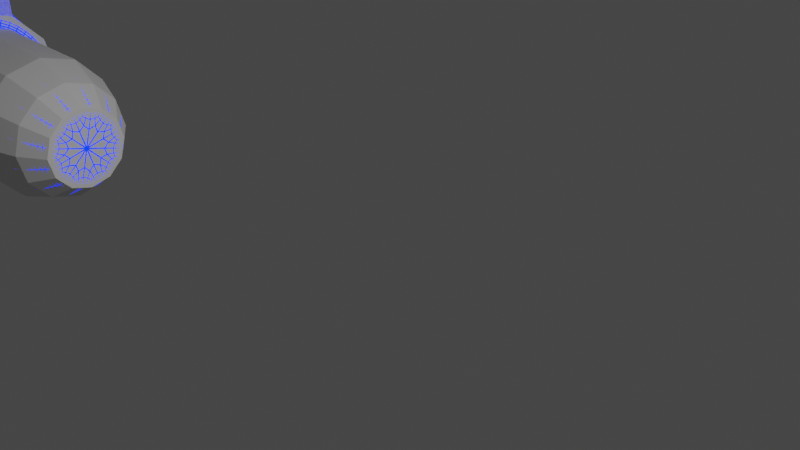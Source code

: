 # Source: Grabber.blend  (saved by Blender 2.93.21; exported with 4.5.12 LTS)
import bpy
from mathutils import Matrix  # noqa: F401  (used for matrix-valued properties, if any)

bpy.ops.wm.read_factory_settings(use_empty=True)
scene = bpy.context.scene
scene.name = 'Scene'

# ---- collections
col_collection = bpy.data.collections.new('Collection'); scene.collection.children.link(col_collection)

# ---- materials (node trees are filled in below, after node groups)
mat_material_001 = bpy.data.materials.new('Material.001')
mat_material_001.use_transparent_shadow = False

# ---- material node trees
mat_material_001.use_nodes = True; mat_material_001.node_tree.nodes.clear()
_N = mat_material_001.node_tree.nodes; _L = mat_material_001.node_tree.links
n0 = _N.new('ShaderNodeOutputMaterial'); n0.name = 'Material Output'; n0.location = (300, 300)
n1 = _N.new('ShaderNodeEmission'); n1.name = 'Emission'; n1.location = (10, 300)
n1.inputs[0].default_value = (0.002269, 0.0186, 1.0, 1.0)
n1.inputs[1].default_value = 3.0
_L.new(n1.outputs[0], n0.inputs[0])
n0.is_active_output = True

# ---- world
world_world = bpy.data.worlds.new('World'); scene.world = world_world
world_world.use_nodes = True; world_world.node_tree.nodes.clear()
_N = world_world.node_tree.nodes; _L = world_world.node_tree.links
n0 = _N.new('ShaderNodeOutputWorld'); n0.name = 'World Output'; n0.location = (300, 300)
n1 = _N.new('ShaderNodeBackground'); n1.name = 'Background'; n1.location = (10, 300)
n1.inputs[0].default_value = (0.05088, 0.05088, 0.05088, 1.0)
_L.new(n1.outputs[0], n0.inputs[0])
n0.is_active_output = True
world_world.color = (0.05088, 0.05088, 0.05088)
world_world.use_sun_shadow = False
world_world.sun_shadow_jitter_overblur = 0.0

# ---- cameras
cam_camera = bpy.data.cameras.new('Camera')
cam_camera.clip_end = 100.0
cam_camera.ortho_scale = 7.314

# ---- lights
light_light = bpy.data.lights.new('Light', 'POINT')
light_light.transmission_factor = 0.0
light_light.energy = 1000.0
light_light.shadow_soft_size = 0.1
light_light.shadow_maximum_resolution = 0.006
light_light.use_absolute_resolution = True
light_light_001 = bpy.data.lights.new('Light.001', 'POINT')
light_light_001.transmission_factor = 0.0
light_light_001.energy = 1000.0
light_light_001.shadow_soft_size = 0.1
light_light_001.shadow_maximum_resolution = 0.006
light_light_001.use_absolute_resolution = True

# ---- meshes
me_cylinder_002 = bpy.data.meshes.new('Cylinder.002')
me_cylinder_002.from_pydata([(-10.59, 1.417, -1.464), (-8.293, 1.417, -1.464), (-10.59, 1.263, -2.038), (-8.293, 1.263, -2.038), (-10.59, 0.8418, -2.459), (-8.293, 0.8418, -2.459), (-10.59, 0.267, -2.613), (-8.293, 0.267, -2.613), (-10.59, -0.3077, -2.459), (-8.293, -0.3077, -2.459), (-10.59, -0.7285, -2.038), (-8.293, -0.7285, -2.038), (-10.59, -0.8825, -1.464), (-8.293, -0.8825, -1.464), (-10.59, -0.7285, -0.8888), (-8.293, -0.7285, -0.8888), (-10.59, -0.3077, -0.4681), (-8.293, -0.3077, -0.4681), (-10.59, 0.267, -0.3141), (-8.293, 0.267, -0.3141), (-10.59, 0.8418, -0.4681), (-8.293, 0.8418, -0.4681), (-10.59, 1.263, -0.8888), (-8.293, 1.263, -0.8888), (-7.581, 1.071, -1.928), (-7.581, 1.195, -1.464), (-7.581, 0.731, -2.267), (-7.581, 0.267, -2.392), (-7.581, -0.197, -2.267), (-7.581, -0.5366, -1.928), (-7.581, -0.661, -1.464), (-7.581, -0.5366, -0.9996), (-7.581, -0.197, -0.6599), (-7.581, 0.267, -0.5356), (-7.581, 0.731, -0.6599), (-7.581, 1.071, -0.9996), (-7.145, 0.8243, -1.785), (-7.145, 0.9105, -1.464), (-7.145, 0.5888, -2.021), (-7.145, 0.267, -2.107), (-7.145, -0.05472, -2.021), (-7.145, -0.2903, -1.785), (-7.145, -0.3765, -1.464), (-7.145, -0.2903, -1.142), (-7.145, -0.05472, -0.9063), (-7.145, 0.267, -0.8201), (-7.145, 0.5888, -0.9063), (-7.145, 0.8243, -1.142), (-10.59, 1.64, -1.464), (-10.59, 1.456, -2.15), (-10.59, 0.9536, -2.653), (-10.59, 0.267, -2.837), (-10.59, -0.4196, -2.653), (-10.59, -0.9222, -2.15), (-10.59, -1.106, -1.464), (-10.59, -0.9222, -0.777), (-10.59, -0.4196, -0.2744), (-10.59, 0.267, -0.09043), (-10.59, 0.9536, -0.2744), (-10.59, 1.456, -0.777), (-11.2, 1.64, -1.464), (-11.2, 1.456, -2.15), (-11.2, 0.9536, -2.653), (-11.2, 0.267, -2.837), (-11.2, -0.4196, -2.653), (-11.2, -0.9222, -2.15), (-11.2, -1.106, -1.464), (-11.2, -0.9222, -0.777), (-11.2, -0.4196, -0.2744), (-11.2, 0.267, -0.09043), (-11.2, 0.9536, -0.2744), (-11.2, 1.456, -0.777), (-11.2, 1.31, -1.464), (-11.2, 1.17, -1.985), (-11.2, 0.7884, -2.367), (-11.2, 0.267, -2.506), (-11.2, -0.2544, -2.367), (-11.2, -0.6361, -1.985), (-11.2, -0.7758, -1.464), (-11.2, -0.6361, -0.9422), (-11.2, -0.2544, -0.5605), (-11.2, 0.267, -0.4208), (-11.2, 0.7884, -0.5605), (-11.2, 1.17, -0.9422), (-10.86, 1.31, -1.464), (-10.86, 1.17, -1.985), (-10.86, 0.7884, -2.367), (-10.86, 0.267, -2.506), (-10.86, -0.2544, -2.367), (-10.86, -0.6361, -1.985), (-10.86, -0.7758, -1.464), (-10.86, -0.6361, -0.9422), (-10.86, -0.2544, -0.5605), (-10.86, 0.267, -0.4208), (-10.86, 0.7884, -0.5605), (-10.86, 1.17, -0.9422), (-10.86, 1.08, -1.464), (-10.86, 0.9712, -1.87), (-10.86, 0.6736, -2.168), (-10.86, 0.267, -2.277), (-10.86, -0.1395, -2.168), (-10.86, -0.4372, -1.87), (-10.86, -0.5461, -1.464), (-10.86, -0.4372, -1.057), (-10.86, -0.1395, -0.7594), (-10.86, 0.267, -0.6505), (-10.86, 0.6736, -0.7594), (-10.86, 0.9712, -1.057), (-10.41, 1.08, -1.464), (-10.41, 0.9712, -1.87), (-10.41, 0.6736, -2.168), (-10.41, 0.267, -2.277), (-10.41, -0.1395, -2.168), (-10.41, -0.4372, -1.87), (-10.41, -0.5461, -1.464), (-10.41, -0.4372, -1.057), (-10.41, -0.1395, -0.7594), (-10.41, 0.267, -0.6505), (-10.41, 0.6736, -0.7594), (-10.41, 0.9712, -1.057), (-10.41, 0.9621, -1.464), (-10.41, 0.869, -1.811), (-10.41, 0.6146, -2.066), (-10.41, 0.267, -2.159), (-10.41, -0.08052, -2.066), (-10.41, -0.3349, -1.811), (-10.41, -0.4281, -1.464), (-10.41, -0.3349, -1.116), (-10.41, -0.08052, -0.8616), (-10.41, 0.267, -0.7685), (-10.41, 0.6146, -0.8616), (-10.41, 0.869, -1.116), (-11.49, 0.9621, -1.464), (-11.49, 0.869, -1.811), (-11.49, 0.6146, -2.066), (-11.49, 0.267, -2.159), (-11.49, -0.08052, -2.066), (-11.49, -0.3349, -1.811), (-11.49, -0.4281, -1.464), (-11.49, -0.3349, -1.116), (-11.49, -0.08052, -0.8616), (-11.49, 0.267, -0.7685), (-11.49, 0.6146, -0.8616), (-11.49, 0.869, -1.116), (-11.72, 0.7556, -1.464), (-11.72, 0.6902, -1.708), (-11.72, 0.5113, -1.887), (-11.72, 0.267, -1.952), (-11.72, 0.02273, -1.887), (-11.72, -0.1561, -1.708), (-11.72, -0.2216, -1.464), (-11.72, -0.1561, -1.219), (-11.72, 0.02273, -1.04), (-11.72, 0.267, -0.975), (-11.72, 0.5113, -1.04), (-11.72, 0.6902, -1.219), (-11.72, 0.5467, -1.464), (-11.72, 0.5092, -1.603), (-11.72, 0.4069, -1.706), (-11.72, 0.267, -1.743), (-11.72, 0.1272, -1.706), (-11.72, 0.02481, -1.603), (-11.72, -0.01266, -1.464), (-11.72, 0.02481, -1.324), (-11.72, 0.1272, -1.221), (-11.72, 0.267, -1.184), (-11.72, 0.4069, -1.221), (-11.72, 0.5092, -1.324), (-11.27, 0.5467, -1.464), (-11.27, 0.5092, -1.603), (-11.27, 0.4069, -1.706), (-11.27, 0.267, -1.743), (-11.27, 0.1272, -1.706), (-11.27, 0.02481, -1.603), (-11.27, -0.01266, -1.464), (-11.27, 0.02481, -1.324), (-11.27, 0.1272, -1.221), (-11.27, 0.267, -1.184), (-11.27, 0.4069, -1.221), (-11.27, 0.5092, -1.324), (-11.32, 0.5504, 0.9683), (-11.33, 1.238, 0.7867), (-11.48, 0.3979, 0.3967), (-11.49, 1.085, 0.215), (-12.56, 0.5494, 0.4222), (-12.56, 0.9458, 0.3147), (-12.29, 0.4927, 0.198), (-12.29, 0.8891, 0.09054), (-11.68, -0.1017, -3.734), (-11.67, -0.6981, -3.588), (-11.75, 0.02245, -3.225), (-11.74, -0.574, -3.078), (-12.67, 0.04394, -3.059), (-12.67, -0.4126, -2.925), (-12.28, 0.08155, -2.929), (-12.28, -0.375, -2.794), (-8.268, 1.256, -0.8927), (-8.268, 1.409, -1.464), (-8.268, 1.256, -2.035), (-8.268, 0.8379, -2.452), (-8.268, 0.267, -2.605), (-8.268, 0.8379, -0.4748), (-8.268, 0.267, -0.3218), (-8.268, -0.3039, -0.4748), (-8.268, -0.7218, -0.8927), (-8.268, -0.8748, -1.464), (-8.268, -0.7218, -2.035), (-8.268, -0.3039, -2.452), (-7.617, 1.08, -0.994), (-7.617, 0.7366, -2.277), (-7.617, 0.7366, -0.6502), (-7.617, 0.267, -0.5244), (-7.617, -0.2026, -0.6502), (-7.617, -0.5463, -0.994), (-7.617, -0.6722, -1.464), (-7.617, -0.5463, -1.933), (-7.617, -0.2026, -2.277), (-7.617, 1.206, -1.464), (-7.617, 1.08, -1.933), (-7.617, 0.267, -2.403), (-7.171, -0.3931, -1.464), (-7.171, -0.3046, -1.134), (-7.171, 0.267, -2.124), (-7.171, -0.06302, -2.035), (-7.171, 0.5971, -0.892), (-7.171, 0.8387, -1.134), (-7.171, 0.9271, -1.464), (-7.171, 0.8387, -1.794), (-7.171, -0.06302, -0.892), (-7.171, -0.3046, -1.794), (-7.171, 0.5971, -2.035), (-7.171, 0.267, -0.8035), (-10.57, 1.417, -1.464), (-10.57, 1.263, -2.038), (-10.57, 0.8418, -2.459), (-10.57, 0.267, -2.613), (-10.57, -0.3077, -2.459), (-10.57, -0.7285, -2.038), (-10.57, -0.8825, -1.464), (-10.57, -0.7285, -0.8888), (-10.57, -0.3077, -0.4681), (-10.57, 0.267, -0.3141), (-10.57, 0.8418, -0.4681), (-10.57, 1.263, -0.8888), (-11.29, 0.5395, 0.9276), (-11.47, 0.3928, 0.3779), (-11.48, 1.08, 0.1962), (-11.3, 1.227, 0.7459), (-12.26, 0.8982, 0.09636), (-12.5, 0.9594, 0.3367), (-12.5, 0.5494, 0.4477), (-12.25, 0.4882, 0.2073), (-11.38, 1.224, 0.7652), (-11.38, 0.5504, 0.9434), (-11.52, 0.4022, 0.3876), (-11.52, 1.076, 0.2094), (-11.22, 0.2751, -0.06025), (-11.22, 0.9618, -0.2441), (-10.64, 0.2846, -0.02483), (-10.64, 0.9712, -0.2087), (-11.23, -0.428, -2.676), (-10.65, -0.4348, -2.704), (-11.23, 0.2536, -2.858), (-10.65, 0.2468, -2.886), (-11.71, -0.5646, -3.053), (-11.72, 0.03727, -3.201), (-11.61, -0.6813, -3.531), (-11.61, -0.07938, -3.68), (-12.27, 0.0797, -2.938), (-12.27, -0.3812, -2.803), (-12.64, 0.03938, -3.08), (-12.64, -0.4216, -2.945), (-11.78, -0.5607, -3.059), (-11.78, 0.0264, -3.205), (-11.74, -0.09198, -3.689), (-11.74, -0.679, -3.543), (-10.67, 0.267, -2.837), (-10.67, 0.9536, -2.653), (-10.67, 0.9536, -0.2744), (-10.67, 0.267, -0.09043), (-10.67, -0.9222, -0.777), (-10.67, -1.106, -1.464), (-10.67, -0.4196, -2.653), (-10.67, 1.456, -0.777), (-10.67, 1.456, -2.15), (-10.67, 1.64, -1.464), (-10.67, -0.4196, -0.2744), (-10.67, -0.9222, -2.15), (-11.35, 1.219, 0.7169), (-11.34, 0.5318, 0.8986), (-12.53, 0.9389, 0.2873), (-12.52, 0.5425, 0.3948), (-11.69, -0.08658, -3.672), (-11.68, -0.683, -3.526), (-12.62, 0.04853, -3.043), (-12.62, -0.408, -2.909), (-11.32, 1.209, 0.6788), (-11.32, 0.5216, 0.8605), (-12.47, 0.542, 0.4184), (-12.47, 0.952, 0.3074), (-11.4, 1.206, 0.6974), (-11.39, 0.5323, 0.8756), (-10.71, 0.2834, -0.02915), (-10.71, 0.9701, -0.213), (-10.72, 0.2477, -2.882), (-10.72, -0.434, -2.701), (-11.62, -0.06515, -3.621), (-11.62, -0.667, -3.473), (-12.59, -0.4166, -2.928), (-12.59, 0.0443, -3.063), (-11.75, -0.07754, -3.63), (-11.74, -0.6646, -3.484), (-11.15, 0.267, -2.837), (-11.15, 0.9536, -0.2744), (-11.15, -0.9222, -0.777), (-11.15, -0.4196, -2.653), (-11.15, 1.456, -0.777), (-11.15, 1.456, -2.15), (-11.15, -0.4196, -0.2744), (-11.15, -0.9222, -2.15), (-11.47, 1.098, 0.263), (-12.32, 0.8938, 0.1093), (-11.74, 0.01202, -3.267), (-11.74, -0.5844, -3.121), (-12.32, 0.0784, -2.94), (-12.32, -0.3782, -2.805), (-11.45, 0.4051, 0.4241), (-12.27, 0.4934, 0.2275), (-11.5, 0.4146, 0.4343), (-11.17, 0.2759, -0.05728), (-11.19, 0.2531, -2.86), (-11.71, 0.02748, -3.241), (-12.3, 0.07632, -2.95), (-11.78, 0.01647, -3.245), (-11.15, 0.9536, -2.653), (-11.15, 0.267, -0.09043), (-11.15, -1.106, -1.464), (-11.15, 1.64, -1.464), (-11.47, 0.4107, 0.4446), (-12.31, 0.4974, 0.2168), (-11.46, 1.092, 0.2424), (-12.28, 0.9034, 0.1165), (-11.51, 1.089, 0.256), (-11.17, 0.9626, -0.2411), (-11.19, -0.4286, -2.678), (-11.7, -0.5744, -3.093), (-12.3, -0.3846, -2.815), (-11.77, -0.5706, -3.1), (-11.44, 0.9621, -1.464), (-11.44, 0.869, -1.116), (-11.44, 0.6146, -2.066), (-11.44, 0.869, -1.811), (-11.44, 0.267, -0.7685), (-11.44, -0.08052, -0.8616), (-11.44, -0.4281, -1.464), (-11.44, -0.3349, -1.811), (-11.44, 0.267, -2.159), (-11.44, 0.6146, -0.8616), (-11.44, -0.3349, -1.116), (-11.44, -0.08052, -2.066), (-11.69, -0.1807, -1.722), (-11.69, 0.008557, -1.911), (-11.69, 0.784, -1.464), (-11.69, 0.7147, -1.205), (-11.69, 0.5255, -1.911), (-11.69, 0.7147, -1.722), (-11.69, 0.267, -0.9467), (-11.69, 0.008557, -1.016), (-11.69, -0.2499, -1.464), (-11.69, 0.267, -1.981), (-11.69, 0.5255, -1.016), (-11.69, -0.1807, -1.205), (-11.2, 0.267, -2.557), (-11.2, 0.8137, -2.41), (-11.2, 0.8137, -0.5167), (-11.2, 0.267, -0.3703), (-11.2, -0.6798, -0.9169), (-11.2, -0.8263, -1.464), (-11.2, -0.2797, -2.41), (-11.2, 1.214, -0.9169), (-11.2, 1.214, -2.01), (-11.2, 1.36, -1.464), (-11.2, -0.2797, -0.5167), (-11.2, -0.6798, -2.01), (-11.69, 0.1272, -1.221), (-11.69, 0.02481, -1.324), (-11.69, 0.02481, -1.603), (-11.69, 0.1272, -1.706), (-11.69, 0.5467, -1.464), (-11.69, 0.5092, -1.324), (-11.69, 0.4069, -1.706), (-11.69, 0.5092, -1.603), (-11.69, 0.267, -1.184), (-11.69, -0.01266, -1.464), (-11.69, 0.267, -1.743), (-11.69, 0.4069, -1.221), (-10.86, -0.5672, -1.464), (-10.86, -0.4554, -1.881), (-10.86, 0.267, -2.298), (-10.86, 0.6841, -2.186), (-10.86, 0.6841, -0.7412), (-10.86, 0.267, -0.6294), (-10.86, -0.4554, -1.047), (-10.86, -0.1501, -2.186), (-10.86, 0.9895, -1.047), (-10.86, 0.9895, -1.881), (-10.86, 1.101, -1.464), (-10.86, -0.1501, -0.7412), (-10.86, -0.6167, -1.974), (-10.86, 0.7773, -2.347), (-10.86, 0.267, -0.4431), (-10.86, 1.288, -1.464), (-10.86, -0.7535, -1.464), (-10.86, 0.267, -2.484), (-10.86, 0.7773, -0.5798), (-10.86, -0.6167, -0.9534), (-10.86, -0.2432, -2.347), (-10.86, 1.151, -0.9534), (-10.86, 1.151, -1.974), (-10.86, -0.2432, -0.5798), (-11.27, 0.1272, -1.221), (-11.27, 0.02481, -1.603), (-11.27, 0.5467, -1.464), (-11.27, 0.4069, -1.706), (-11.27, 0.267, -1.184), (-11.27, -0.01266, -1.464), (-11.27, 0.267, -1.743), (-11.27, 0.4069, -1.221), (-11.27, 0.02481, -1.324), (-11.27, 0.1272, -1.706), (-11.27, 0.5092, -1.324), (-11.27, 0.5092, -1.603)], [], [(232, 1, 3, 233), (233, 3, 5, 234), (234, 5, 7, 235), (235, 7, 9, 236), (236, 9, 11, 237), (237, 11, 13, 238), (238, 13, 15, 239), (239, 15, 17, 240), (240, 17, 19, 241), (241, 19, 21, 242), (217, 208, 35, 25), (242, 21, 23, 243), (243, 23, 1, 232), (16, 18, 57, 56), (221, 220, 42, 43), (218, 217, 25, 24), (219, 209, 26, 27), (208, 210, 34, 35), (209, 218, 24, 26), (210, 211, 33, 34), (211, 212, 32, 33), (212, 213, 31, 32), (213, 214, 30, 31), (214, 215, 29, 30), (215, 216, 28, 29), (216, 219, 27, 28), (36, 37, 47, 46, 45, 44, 43, 42, 41, 40, 39, 38), (223, 222, 39, 40), (225, 224, 46, 47), (227, 226, 37, 36), (228, 221, 43, 44), (229, 223, 40, 41), (226, 225, 47, 37), (230, 227, 36, 38), (231, 228, 44, 45), (220, 229, 41, 42), (222, 230, 38, 39), (224, 231, 45, 46), (334, 312, 63, 62), (14, 16, 56, 55), (12, 14, 55, 54), (10, 12, 54, 53), (8, 10, 53, 52), (6, 8, 52, 51), (22, 0, 48, 59), (0, 2, 49, 48), (4, 6, 51, 50), (20, 22, 59, 58), (2, 4, 50, 49), (18, 20, 58, 57), (373, 372, 75, 74), (297, 244, 180, 289), (336, 314, 67, 66), (345, 264, 191, 323), (313, 316, 71, 70), (337, 317, 61, 60), (314, 318, 68, 67), (315, 319, 65, 64), (316, 337, 60, 71), (317, 334, 62, 61), (318, 335, 69, 68), (319, 336, 66, 65), (77, 78, 90, 89), (375, 374, 82, 81), (377, 376, 79, 78), (372, 378, 76, 75), (374, 379, 83, 82), (381, 380, 73, 72), (376, 382, 80, 79), (378, 383, 77, 76), (379, 381, 72, 83), (380, 373, 74, 73), (382, 375, 81, 80), (383, 377, 78, 77), (397, 396, 102, 101), (74, 75, 87, 86), (81, 82, 94, 93), (78, 79, 91, 90), (75, 76, 88, 87), (82, 83, 95, 94), (72, 73, 85, 84), (79, 80, 92, 91), (76, 77, 89, 88), (83, 72, 84, 95), (73, 74, 86, 85), (80, 81, 93, 92), (104, 105, 117, 116), (399, 398, 99, 98), (401, 400, 106, 105), (396, 402, 103, 102), (398, 403, 100, 99), (400, 404, 107, 106), (406, 405, 97, 96), (402, 407, 104, 103), (403, 397, 101, 100), (404, 406, 96, 107), (405, 399, 98, 97), (407, 401, 105, 104), (109, 110, 122, 121), (101, 102, 114, 113), (98, 99, 111, 110), (105, 106, 118, 117), (102, 103, 115, 114), (99, 100, 112, 111), (106, 107, 119, 118), (96, 97, 109, 108), (103, 104, 116, 115), (100, 101, 113, 112), (107, 96, 108, 119), (97, 98, 110, 109), (349, 348, 132, 143), (116, 117, 129, 128), (113, 114, 126, 125), (110, 111, 123, 122), (117, 118, 130, 129), (114, 115, 127, 126), (111, 112, 124, 123), (118, 119, 131, 130), (108, 109, 121, 120), (115, 116, 128, 127), (112, 113, 125, 124), (119, 108, 120, 131), (361, 360, 149, 148), (351, 350, 134, 133), (353, 352, 141, 140), (355, 354, 138, 137), (350, 356, 135, 134), (352, 357, 142, 141), (354, 358, 139, 138), (356, 359, 136, 135), (357, 349, 143, 142), (348, 351, 133, 132), (358, 353, 140, 139), (359, 355, 137, 136), (148, 149, 161, 160), (363, 362, 144, 155), (365, 364, 146, 145), (367, 366, 153, 152), (360, 368, 150, 149), (364, 369, 147, 146), (366, 370, 154, 153), (368, 371, 151, 150), (369, 361, 148, 147), (370, 363, 155, 154), (362, 365, 145, 144), (371, 367, 152, 151), (428, 420, 176, 175), (155, 144, 156, 167), (145, 146, 158, 157), (152, 153, 165, 164), (149, 150, 162, 161), (146, 147, 159, 158), (153, 154, 166, 165), (150, 151, 163, 162), (147, 148, 160, 159), (154, 155, 167, 166), (144, 145, 157, 156), (151, 152, 164, 163), (168, 169, 170, 171, 172, 173, 174, 175, 176, 177, 178, 179), (429, 421, 173, 172), (430, 422, 168, 179), (431, 423, 170, 169), (420, 424, 177, 176), (421, 425, 174, 173), (423, 426, 171, 170), (424, 427, 178, 177), (425, 428, 175, 174), (426, 429, 172, 171), (427, 430, 179, 178), (422, 431, 169, 168), (341, 248, 187, 321), (246, 245, 182, 183), (244, 247, 181, 180), (340, 246, 183, 320), (339, 321, 187, 186), (250, 249, 185, 184), (298, 250, 184, 291), (248, 251, 186, 187), (269, 268, 194, 195), (264, 265, 190, 191), (267, 266, 189, 188), (306, 267, 188, 292), (324, 325, 195, 194), (309, 270, 192, 294), (270, 271, 193, 192), (346, 269, 195, 325), (9, 7, 200, 207), (11, 9, 207, 206), (13, 11, 206, 205), (15, 13, 205, 204), (17, 15, 204, 203), (19, 17, 203, 202), (21, 19, 202, 201), (5, 3, 198, 199), (23, 21, 201, 196), (7, 5, 199, 200), (3, 1, 197, 198), (1, 23, 196, 197), (207, 200, 219, 216), (206, 207, 216, 215), (205, 206, 215, 214), (204, 205, 214, 213), (203, 204, 213, 212), (202, 203, 212, 211), (201, 202, 211, 210), (199, 198, 218, 209), (196, 201, 210, 208), (200, 199, 209, 219), (198, 197, 217, 218), (197, 196, 208, 217), (34, 33, 231, 224), (27, 26, 230, 222), (30, 29, 229, 220), (33, 32, 228, 231), (26, 24, 227, 230), (25, 35, 225, 226), (29, 28, 223, 229), (32, 31, 221, 228), (24, 25, 226, 227), (35, 34, 224, 225), (28, 27, 222, 223), (31, 30, 220, 221), (22, 243, 232, 0), (20, 242, 243, 22), (18, 241, 242, 20), (16, 240, 241, 18), (14, 239, 240, 16), (12, 238, 239, 14), (10, 237, 238, 12), (8, 236, 237, 10), (6, 235, 236, 8), (4, 234, 235, 6), (2, 233, 234, 4), (0, 232, 233, 2), (343, 257, 246, 340), (258, 259, 247, 244), (257, 256, 245, 246), (302, 258, 244, 297), (255, 254, 251, 248), (301, 253, 250, 298), (253, 252, 249, 250), (342, 255, 248, 341), (320, 183, 255, 342), (180, 181, 252, 253), (289, 180, 253, 301), (183, 182, 254, 255), (279, 57, 258, 302), (70, 69, 256, 257), (57, 58, 259, 258), (313, 70, 257, 343), (276, 51, 263, 304), (51, 52, 261, 263), (64, 63, 262, 260), (315, 64, 260, 344), (304, 263, 267, 306), (263, 261, 266, 267), (260, 262, 265, 264), (344, 260, 264, 345), (347, 272, 269, 346), (274, 275, 271, 270), (310, 274, 270, 309), (272, 273, 268, 269), (191, 190, 273, 272), (292, 188, 274, 310), (188, 189, 275, 274), (323, 191, 272, 347), (189, 293, 311, 275), (322, 292, 310, 333), (333, 310, 309, 332), (275, 311, 308, 271), (261, 305, 307, 266), (330, 304, 306, 331), (52, 282, 305, 261), (312, 276, 304, 330), (58, 278, 303, 259), (335, 279, 302, 329), (338, 289, 301, 328), (181, 288, 300, 252), (252, 300, 299, 249), (328, 301, 298, 327), (329, 302, 297, 326), (259, 303, 296, 247), (271, 308, 295, 193), (332, 309, 294, 324), (192, 193, 295, 294), (331, 306, 292, 322), (327, 298, 291, 339), (184, 185, 290, 291), (247, 296, 288, 181), (249, 299, 290, 185), (53, 54, 281, 287), (56, 57, 279, 286), (49, 50, 277, 284), (59, 48, 285, 283), (52, 53, 287, 282), (55, 56, 286, 280), (48, 49, 284, 285), (58, 59, 283, 278), (266, 307, 293, 189), (54, 55, 280, 281), (326, 297, 289, 338), (50, 51, 276, 277), (245, 326, 338, 182), (251, 327, 339, 186), (265, 331, 322, 190), (268, 332, 324, 194), (256, 329, 326, 245), (254, 328, 327, 251), (182, 338, 328, 254), (69, 335, 329, 256), (63, 312, 330, 262), (262, 330, 331, 265), (273, 333, 332, 268), (190, 322, 333, 273), (293, 323, 347, 311), (311, 347, 346, 308), (305, 344, 345, 307), (282, 315, 344, 305), (278, 313, 343, 303), (288, 320, 342, 300), (300, 342, 341, 299), (303, 343, 340, 296), (308, 346, 325, 295), (294, 295, 325, 324), (291, 290, 321, 339), (296, 340, 320, 288), (299, 341, 321, 290), (287, 281, 336, 319), (286, 279, 335, 318), (284, 277, 334, 317), (283, 285, 337, 316), (282, 287, 319, 315), (280, 286, 318, 314), (285, 284, 317, 337), (278, 283, 316, 313), (307, 345, 323, 293), (281, 280, 314, 336), (277, 276, 312, 334), (124, 125, 355, 359), (127, 128, 353, 358), (120, 121, 351, 348), (130, 131, 349, 357), (123, 124, 359, 356), (126, 127, 358, 354), (129, 130, 357, 352), (122, 123, 356, 350), (125, 126, 354, 355), (128, 129, 352, 353), (121, 122, 350, 351), (131, 120, 348, 349), (139, 140, 367, 371), (132, 133, 365, 362), (142, 143, 363, 370), (135, 136, 361, 369), (138, 139, 371, 368), (141, 142, 370, 366), (134, 135, 369, 364), (137, 138, 368, 360), (140, 141, 366, 367), (133, 134, 364, 365), (143, 132, 362, 363), (136, 137, 360, 361), (65, 66, 377, 383), (68, 69, 375, 382), (61, 62, 373, 380), (71, 60, 381, 379), (64, 65, 383, 378), (67, 68, 382, 376), (60, 61, 380, 381), (70, 71, 379, 374), (63, 64, 378, 372), (66, 67, 376, 377), (69, 70, 374, 375), (62, 63, 372, 373), (156, 157, 391, 388), (166, 167, 389, 395), (159, 160, 387, 394), (162, 163, 385, 393), (165, 166, 395, 392), (158, 159, 394, 390), (161, 162, 393, 386), (164, 165, 392, 384), (157, 158, 390, 391), (167, 156, 388, 389), (160, 161, 386, 387), (163, 164, 384, 385), (419, 410, 401, 407), (418, 409, 399, 405), (417, 411, 406, 404), (416, 408, 397, 403), (415, 419, 407, 402), (411, 418, 405, 406), (414, 417, 404, 400), (413, 416, 403, 398), (412, 415, 402, 396), (410, 414, 400, 401), (409, 413, 398, 399), (408, 412, 396, 397), (89, 90, 412, 408), (86, 87, 413, 409), (93, 94, 414, 410), (90, 91, 415, 412), (87, 88, 416, 413), (94, 95, 417, 414), (84, 85, 418, 411), (91, 92, 419, 415), (88, 89, 408, 416), (95, 84, 411, 417), (85, 86, 409, 418), (92, 93, 410, 419), (388, 391, 431, 422), (395, 389, 430, 427), (394, 387, 429, 426), (393, 385, 428, 425), (392, 395, 427, 424), (390, 394, 426, 423), (386, 393, 425, 421), (384, 392, 424, 420), (391, 390, 423, 431), (389, 388, 422, 430), (387, 386, 421, 429), (385, 384, 420, 428)])
me_cylinder_002.materials.append(mat_material_001)
me_cylinder_002.use_remesh_preserve_volume = False
me_cylinder_002.use_remesh_preserve_attributes = False
me_cylinder_002.use_mirror_vertex_groups = False
me_cylinder_002.update()
me_cylinder_003 = bpy.data.meshes.new('Cylinder.003')
me_cylinder_003.from_pydata([(-10.59, 0.267, -0.09043), (-10.59, 0.9536, -0.2744), (-11.2, 0.267, -0.09043), (-11.2, 0.9536, -0.2744), (-11.32, 0.5504, 0.9683), (-11.33, 1.238, 0.7867), (-11.48, 0.3979, 0.3967), (-11.49, 1.085, 0.215), (-12.56, 0.5494, 0.4222), (-12.56, 0.9458, 0.3147), (-12.29, 0.4927, 0.198), (-12.29, 0.8891, 0.09054), (-11.29, 0.5395, 0.9276), (-11.47, 0.3928, 0.3779), (-11.48, 1.08, 0.1962), (-11.3, 1.227, 0.7459), (-12.26, 0.8982, 0.09636), (-12.5, 0.9594, 0.3367), (-12.5, 0.5494, 0.4477), (-12.25, 0.4882, 0.2073), (-11.38, 1.224, 0.7652), (-11.38, 0.5504, 0.9434), (-11.52, 0.4022, 0.3876), (-11.52, 1.076, 0.2094), (-11.22, 0.2751, -0.06025), (-11.22, 0.9618, -0.2441), (-10.64, 0.2846, -0.02483), (-10.64, 0.9712, -0.2087), (-10.67, 0.9536, -0.2744), (-10.67, 0.267, -0.09043), (-11.35, 1.219, 0.7169), (-11.34, 0.5318, 0.8986), (-12.53, 0.9389, 0.2873), (-12.52, 0.5425, 0.3948), (-11.32, 1.209, 0.6788), (-11.32, 0.5216, 0.8605), (-12.47, 0.542, 0.4184), (-12.47, 0.952, 0.3074), (-11.4, 1.206, 0.6974), (-11.39, 0.5323, 0.8756), (-10.71, 0.2834, -0.02915), (-10.71, 0.9701, -0.213), (-11.15, 0.9536, -0.2744), (-11.47, 1.098, 0.263), (-12.32, 0.8938, 0.1093), (-11.45, 0.4051, 0.4241), (-12.27, 0.4934, 0.2275), (-11.5, 0.4146, 0.4343), (-11.17, 0.2759, -0.05728), (-11.15, 0.267, -0.09043), (-11.47, 0.4107, 0.4446), (-12.31, 0.4974, 0.2168), (-11.46, 1.092, 0.2424), (-12.28, 0.9034, 0.1165), (-11.51, 1.089, 0.256), (-11.17, 0.9626, -0.2411)], [], [(35, 12, 4, 31), (53, 16, 11, 44), (14, 13, 6, 7), (12, 15, 5, 4), (52, 14, 7, 43), (51, 44, 11, 10), (18, 17, 9, 8), (36, 18, 8, 33), (16, 19, 10, 11), (55, 25, 14, 52), (26, 27, 15, 12), (25, 24, 13, 14), (40, 26, 12, 35), (23, 22, 19, 16), (39, 21, 18, 36), (21, 20, 17, 18), (54, 23, 16, 53), (43, 7, 23, 54), (4, 5, 20, 21), (31, 4, 21, 39), (7, 6, 22, 23), (29, 0, 26, 40), (3, 2, 24, 25), (0, 1, 27, 26), (42, 3, 25, 55), (1, 28, 41, 27), (49, 29, 40, 48), (50, 31, 39, 47), (5, 30, 38, 20), (20, 38, 37, 17), (47, 39, 36, 46), (48, 40, 35, 45), (27, 41, 34, 15), (46, 36, 33, 51), (8, 9, 32, 33), (15, 34, 30, 5), (17, 37, 32, 9), (45, 35, 31, 50), (13, 45, 50, 6), (19, 46, 51, 10), (24, 48, 45, 13), (22, 47, 46, 19), (6, 50, 47, 22), (2, 49, 48, 24), (28, 42, 55, 41), (30, 43, 54, 38), (38, 54, 53, 37), (41, 55, 52, 34), (33, 32, 44, 51), (34, 52, 43, 30), (37, 53, 44, 32)])
_k = {(0, 1): 1.0, (2, 3): 1.0, (3, 42): 1.0, (0, 29): 1.0, (4, 5): 1.0, (6, 7): 1.0, (7, 43): 1.0, (4, 31): 1.0, (4, 12): 1.0, (2, 24): 1.0, (3, 25): 1.0, (5, 15): 1.0, (8, 9): 1.0, (10, 11): 1.0, (11, 44): 1.0, (8, 33): 1.0, (11, 16): 1.0, (5, 20): 1.0, (4, 21): 1.0, (6, 22): 1.0, (12, 26): 1.0, (6, 13): 1.0, (7, 14): 1.0, (15, 27): 1.0, (15, 34): 1.0, (12, 15): 1.0, (13, 14): 1.0, (13, 45): 1.0, (16, 23): 1.0, (9, 17): 1.0, (8, 18): 1.0, (10, 19): 1.0, (16, 19): 1.0, (19, 46): 1.0, (17, 18): 1.0, (17, 37): 1.0, (17, 20): 1.0, (18, 21): 1.0, (19, 22): 1.0, (7, 23): 1.0, (20, 38): 1.0, (20, 21): 1.0, (22, 47): 1.0, (22, 23): 1.0, (13, 24): 1.0, (14, 25): 1.0, (0, 26): 1.0, (1, 27): 1.0, (24, 48): 1.0, (24, 25): 1.0, (26, 27): 1.0, (27, 41): 1.0, (1, 28): 1.0, (29, 49): 1.0, (5, 30): 1.0, (31, 50): 1.0, (9, 32): 1.0, (33, 51): 1.0, (34, 52): 1.0, (12, 35): 1.0, (18, 36): 1.0, (37, 53): 1.0, (38, 54): 1.0, (21, 39): 1.0, (26, 40): 1.0, (41, 55): 1.0, (28, 41): 1.0, (29, 40): 1.0, (31, 39): 1.0, (30, 38): 1.0, (37, 38): 1.0, (36, 39): 1.0, (35, 40): 1.0, (34, 41): 1.0, (33, 36): 1.0, (32, 33): 1.0, (30, 34): 1.0, (32, 37): 1.0, (31, 35): 1.0, (28, 42): 1.0, (30, 43): 1.0, (32, 44): 1.0, (35, 45): 1.0, (36, 46): 1.0, (39, 47): 1.0, (40, 48): 1.0, (2, 49): 1.0, (6, 50): 1.0, (10, 51): 1.0, (14, 52): 1.0, (16, 53): 1.0, (23, 54): 1.0, (25, 55): 1.0, (45, 50): 1.0, (46, 51): 1.0, (45, 48): 1.0, (46, 47): 1.0, (47, 50): 1.0, (48, 49): 1.0, (42, 55): 1.0, (43, 54): 1.0, (53, 54): 1.0, (52, 55): 1.0, (44, 51): 1.0, (43, 52): 1.0, (44, 53): 1.0}
me_cylinder_003.attributes.new('crease_edge', 'FLOAT', 'EDGE').data.foreach_set('value', [_k.get((min(e.vertices), max(e.vertices)), 0.0) for e in me_cylinder_003.edges])
me_cylinder_003.materials.append(None)
me_cylinder_003.use_remesh_preserve_volume = False
me_cylinder_003.use_remesh_preserve_attributes = False
me_cylinder_003.use_mirror_vertex_groups = False
me_cylinder_003.update()
me_cylinder_008 = bpy.data.meshes.new('Cylinder.008')
me_cylinder_008.from_pydata([(-9.936, 0.03498, -3.42), (-7.699, 0.5093, -3.174), (-9.83, -0.5338, -3.28), (-7.594, -0.0595, -3.034), (-9.784, -0.9641, -2.872), (-7.548, -0.4898, -2.626), (-9.809, -1.141, -2.304), (-7.573, -0.6663, -2.058), (-9.899, -1.016, -1.729), (-7.663, -0.5417, -1.483), (-10.03, -0.6237, -1.301), (-7.793, -0.1494, -1.055), (-10.17, -0.06886, -1.135), (-7.929, 0.4054, -0.8884), (-10.27, 0.4999, -1.275), (-8.034, 0.9742, -1.028), (-10.32, 0.9302, -1.683), (-8.081, 1.404, -1.436), (-10.29, 1.107, -2.251), (-8.056, 1.581, -2.004), (-10.2, 0.9821, -2.826), (-7.966, 1.456, -2.579), (-10.07, 0.5898, -3.254), (-7.835, 1.064, -3.007), (-6.944, 0.187, -2.764), (-7.029, 0.6461, -2.877), (-6.907, -0.1604, -2.435), (-6.927, -0.3029, -1.976), (-7.0, -0.2023, -1.512), (-7.105, 0.1144, -1.167), (-7.215, 0.5623, -1.032), (-7.3, 1.021, -1.145), (-7.337, 1.369, -1.475), (-7.317, 1.511, -1.933), (-7.244, 1.411, -2.397), (-7.139, 1.094, -2.743), (-6.575, 0.4048, -2.469), (-6.634, 0.7232, -2.548), (-6.549, 0.1639, -2.241), (-6.563, 0.06514, -1.923), (-6.613, 0.1349, -1.601), (-6.686, 0.3545, -1.362), (-6.762, 0.6651, -1.268), (-6.821, 0.9834, -1.347), (-6.847, 1.224, -1.575), (-6.833, 1.323, -1.893), (-6.783, 1.253, -2.215), (-6.71, 1.034, -2.454), (-9.913, 0.04508, -3.642), (-9.787, -0.6343, -3.475), (-9.732, -1.148, -2.988), (-9.762, -1.359, -2.309), (-9.869, -1.21, -1.623), (-10.03, -0.7418, -1.111), (-10.19, -0.07896, -0.9125), (-10.31, 0.6005, -1.079), (-10.37, 1.114, -1.567), (-10.34, 1.325, -2.245), (-10.23, 1.176, -2.932), (-10.08, 0.7079, -3.443), (-10.51, -0.08126, -3.708), (-10.38, -0.7607, -3.541), (-10.33, -1.275, -3.053), (-10.36, -1.485, -2.375), (-10.47, -1.337, -1.688), (-10.62, -0.8681, -1.177), (-10.78, -0.2053, -0.9782), (-10.91, 0.4741, -1.145), (-10.96, 0.9881, -1.633), (-10.93, 1.199, -2.311), (-10.83, 1.05, -2.998), (-10.67, 0.5815, -3.509), (-10.54, -0.09618, -3.38), (-10.45, -0.6121, -3.253), (-10.4, -1.002, -2.882), (-10.43, -1.163, -2.367), (-10.51, -1.05, -1.846), (-10.63, -0.6937, -1.458), (-10.75, -0.1904, -1.307), (-10.85, 0.3256, -1.433), (-10.89, 0.7159, -1.804), (-10.86, 0.876, -2.319), (-10.78, 0.763, -2.84), (-10.67, 0.4072, -3.229), (-10.21, -0.02609, -3.343), (-10.12, -0.5421, -3.216), (-10.07, -0.9324, -2.846), (-10.1, -1.092, -2.331), (-10.18, -0.9795, -1.809), (-10.3, -0.6236, -1.421), (-10.42, -0.1203, -1.27), (-10.52, 0.3957, -1.397), (-10.56, 0.786, -1.767), (-10.53, 0.9461, -2.282), (-10.45, 0.8331, -2.804), (-10.33, 0.4773, -3.192), (-10.23, -0.03646, -3.115), (-10.16, -0.4388, -3.016), (-10.13, -0.7431, -2.727), (-10.14, -0.868, -2.326), (-10.21, -0.7799, -1.919), (-10.3, -0.5024, -1.616), (-10.4, -0.1099, -1.498), (-10.47, 0.2924, -1.597), (-10.5, 0.5968, -1.886), (-10.49, 0.7216, -2.288), (-10.42, 0.6335, -2.694), (-10.33, 0.356, -2.997), (-9.788, 0.05812, -3.066), (-9.714, -0.3442, -2.967), (-9.681, -0.6486, -2.678), (-9.699, -0.7734, -2.276), (-9.762, -0.6853, -1.87), (-9.855, -0.4078, -1.567), (-9.951, -0.01533, -1.449), (-10.03, 0.387, -1.548), (-10.06, 0.6914, -1.837), (-10.04, 0.8162, -2.239), (-9.977, 0.7281, -2.645), (-9.885, 0.4506, -2.948), (-9.8, 0.05279, -2.948), (-9.737, -0.2911, -2.864), (-9.709, -0.5513, -2.617), (-9.724, -0.658, -2.274), (-9.778, -0.5827, -1.926), (-9.857, -0.3455, -1.667), (-9.939, -0.009994, -1.567), (-10.0, 0.3339, -1.651), (-10.03, 0.5941, -1.898), (-10.02, 0.7008, -2.241), (-9.961, 0.6255, -2.589), (-9.882, 0.3883, -2.848), (-10.86, -0.1717, -3.065), (-10.8, -0.5156, -2.981), (-10.77, -0.7758, -2.734), (-10.78, -0.8825, -2.39), (-10.84, -0.8072, -2.043), (-10.92, -0.57, -1.784), (-11.0, -0.2345, -1.683), (-11.06, 0.1094, -1.768), (-11.09, 0.3696, -2.015), (-11.07, 0.4763, -2.358), (-11.02, 0.401, -2.706), (-10.94, 0.1638, -2.964), (-11.1, -0.2269, -2.884), (-11.05, -0.4687, -2.824), (-11.03, -0.6516, -2.651), (-11.04, -0.7266, -2.409), (-11.08, -0.6736, -2.165), (-11.14, -0.5069, -1.983), (-11.19, -0.2711, -1.912), (-11.24, -0.02933, -1.972), (-11.26, 0.1535, -2.145), (-11.25, 0.2286, -2.387), (-11.21, 0.1756, -2.631), (-11.15, 0.008888, -2.813), (-11.12, -0.2364, -2.676), (-11.09, -0.3748, -2.642), (-11.08, -0.4794, -2.543), (-11.09, -0.5224, -2.405), (-11.11, -0.4921, -2.265), (-11.14, -0.3966, -2.161), (-11.17, -0.2616, -2.12), (-11.2, -0.1233, -2.154), (-11.21, -0.01857, -2.253), (-11.2, 0.02437, -2.391), (-11.18, -0.005941, -2.531), (-11.15, -0.1014, -2.635), (-10.68, -0.1445, -2.628), (-10.66, -0.2829, -2.594), (-10.65, -0.3876, -2.495), (-10.65, -0.4305, -2.357), (-10.67, -0.4002, -2.217), (-10.71, -0.3048, -2.113), (-10.74, -0.1698, -2.072), (-10.77, -0.0314, -2.106), (-10.78, 0.07328, -2.206), (-10.77, 0.1162, -2.344), (-10.75, 0.08592, -2.484), (-10.72, -0.009523, -2.588), (-10.67, -2.477, -2.08), (-10.75, -2.359, -1.483), (-10.83, -1.988, -2.199), (-10.91, -1.87, -1.602), (-11.76, -2.015, -2.316), (-11.83, -1.904, -1.859), (-11.41, -1.806, -2.308), (-11.48, -1.696, -1.852), (-7.811, 1.065, -2.998), (-7.676, 0.5141, -3.163), (-7.571, -0.05088, -3.024), (-7.525, -0.4783, -2.619), (-7.55, -0.6536, -2.055), (-7.941, 1.455, -2.573), (-8.03, 1.579, -2.002), (-8.055, 1.403, -1.438), (-8.009, 0.9758, -1.032), (-7.904, 0.4109, -0.8934), (-7.769, -0.1402, -1.059), (-7.64, -0.5298, -1.484), (-7.174, 1.093, -2.756), (-6.939, -0.177, -2.444), (-7.281, 1.413, -2.406), (-7.354, 1.515, -1.937), (-7.375, 1.371, -1.473), (-7.337, 1.019, -1.139), (-7.251, 0.5544, -1.025), (-7.14, 0.101, -1.161), (-7.033, -0.2194, -1.511), (-7.063, 0.6392, -2.892), (-6.977, 0.1745, -2.778), (-6.96, -0.3212, -1.98), (-6.789, 0.6591, -1.255), (-6.849, 0.9857, -1.335), (-6.584, 0.04367, -1.926), (-6.636, 0.1152, -1.596), (-6.81, 1.263, -2.225), (-6.735, 1.037, -2.471), (-6.657, 0.7187, -2.567), (-6.596, 0.3921, -2.487), (-6.876, 1.233, -1.569), (-6.711, 0.3405, -1.35), (-6.57, 0.145, -2.252), (-6.861, 1.334, -1.895), (-9.911, 0.04013, -3.417), (-9.806, -0.5286, -3.278), (-9.76, -0.9589, -2.869), (-9.785, -1.135, -2.302), (-9.875, -1.011, -1.727), (-10.0, -0.6186, -1.299), (-10.14, -0.06371, -1.132), (-10.25, 0.5051, -1.272), (-10.29, 0.9353, -1.68), (-10.27, 1.112, -2.248), (-10.18, 0.9873, -2.823), (-10.05, 0.595, -3.251), (-10.49, -1.366, -1.684), (-9.918, -1.273, -1.615), (-10.38, -1.513, -2.365), (-9.812, -1.42, -2.297), (-10.89, -1.838, -1.608), (-10.8, -1.957, -2.21), (-10.7, -2.29, -1.492), (-10.61, -2.409, -2.094), (-11.39, -1.812, -2.305), (-11.46, -1.701, -1.844), (-11.72, -2.029, -2.308), (-11.8, -1.919, -1.847), (-10.95, -1.859, -1.619), (-10.87, -1.976, -2.207), (-10.74, -2.446, -2.096), (-10.82, -2.329, -1.508), (-9.835, -1.375, -2.317), (-9.805, -1.164, -2.996), (-10.3, 1.161, -2.94), (-10.41, 1.31, -2.253), (-10.39, 0.585, -1.087), (-10.26, -0.09437, -0.9205), (-9.942, -1.226, -1.631), (-10.15, 0.6925, -3.451), (-9.86, -0.6498, -3.483), (-9.986, 0.02966, -3.65), (-10.44, 1.099, -1.575), (-10.1, -0.7572, -1.119), (-10.69, -2.417, -2.095), (-10.77, -2.3, -1.498), (-11.72, -1.989, -2.315), (-11.79, -1.879, -1.858), (-9.881, -1.432, -2.305), (-9.987, -1.285, -1.623), (-10.63, -2.354, -2.108), (-10.72, -2.235, -1.506), (-11.76, -1.892, -1.847), (-11.68, -2.003, -2.308), (-10.75, -2.388, -2.109), (-10.84, -2.271, -1.522), (-10.31, -1.475, -2.37), (-10.78, 1.061, -2.992), (-10.86, 0.4847, -1.14), (-10.42, -1.326, -1.683), (-10.62, 0.5921, -3.504), (-10.33, -0.7501, -3.536), (-10.91, 0.9987, -1.627), (-10.57, -0.8575, -1.172), (-10.82, -2.029, -2.189), (-10.9, -1.911, -1.592), (-11.44, -1.824, -2.309), (-11.51, -1.713, -1.852), (-10.34, -1.505, -2.36), (-10.78, -1.995, -2.2), (-11.42, -1.83, -2.305), (-10.86, -2.015, -2.197), (-10.28, -1.264, -3.048), (-10.88, 1.21, -2.306), (-10.73, -0.1947, -0.9727), (-10.46, -0.07065, -3.702), (-10.44, -1.358, -1.678), (-10.87, -1.876, -1.598), (-11.49, -1.719, -1.844), (-10.94, -1.898, -1.61), (-10.81, -0.1611, -3.06), (-10.89, 0.1744, -2.959), (-10.72, -0.7652, -2.728), (-10.74, -0.505, -2.975), (-11.02, 0.487, -2.352), (-11.04, 0.3802, -2.009), (-10.95, -0.2239, -1.678), (-10.87, -0.5594, -1.778), (-10.73, -0.8719, -2.385), (-10.97, 0.4116, -2.7), (-11.01, 0.1201, -1.762), (-10.79, -0.7966, -2.037), (-11.11, -0.5156, -1.956), (-11.05, -0.692, -2.148), (-11.06, -0.2194, -2.909), (-11.12, 0.03015, -2.834), (-11.0, -0.6686, -2.662), (-11.02, -0.4751, -2.846), (-11.22, 0.2626, -2.383), (-11.23, 0.1832, -2.127), (-11.17, -0.2661, -1.881), (-11.01, -0.748, -2.407), (-11.18, 0.2065, -2.641), (-11.21, -0.01029, -1.944), (-10.42, -1.212, -2.369), (-10.39, -1.044, -2.909), (-10.79, 0.8069, -2.864), (-10.88, 0.9254, -2.318), (-10.86, 0.3483, -1.389), (-10.76, -0.1927, -1.256), (-10.5, -1.093, -1.822), (-10.67, 0.4338, -3.271), (-10.44, -0.6349, -3.297), (-10.54, -0.0939, -3.43), (-10.9, 0.7576, -1.778), (-10.63, -0.7204, -1.415), (-11.18, -0.01317, -2.251), (-11.17, -0.1179, -2.151), (-11.11, -0.3912, -2.158), (-11.08, -0.4867, -2.262), (-11.09, -0.231, -2.673), (-11.12, -0.09598, -2.633), (-11.05, -0.474, -2.54), (-11.07, -0.3694, -2.639), (-11.18, 0.02977, -2.389), (-11.15, -0.2562, -2.117), (-11.06, -0.517, -2.402), (-11.16, -0.0005379, -2.529), (-10.4, -0.1109, -1.477), (-10.3, -0.5135, -1.598), (-10.14, -0.8886, -2.326), (-10.12, -0.7605, -2.738), (-10.43, 0.6518, -2.704), (-10.49, 0.7422, -2.287), (-10.48, 0.3019, -1.579), (-10.21, -0.7982, -1.909), (-10.33, 0.3671, -3.015), (-10.16, -0.4483, -3.034), (-10.23, -0.03551, -3.136), (-10.51, 0.6141, -1.875), (-10.3, -0.6118, -1.44), (-10.08, -0.914, -2.834), (-10.53, 0.9243, -2.283), (-10.21, -0.0271, -3.321), (-10.42, -0.1193, -1.292), (-10.1, -1.071, -2.33), (-10.45, 0.8137, -2.793), (-10.51, 0.3856, -1.416), (-10.18, -0.9601, -1.82), (-10.33, 0.4655, -3.173), (-10.12, -0.532, -3.197), (-10.55, 0.7676, -1.779), (-10.78, 0.07328, -2.206), (-10.71, -0.3048, -2.113), (-10.68, -0.1445, -2.628), (-10.65, -0.3876, -2.495), (-10.77, 0.1162, -2.344), (-10.74, -0.1698, -2.072), (-10.65, -0.4305, -2.357), (-10.75, 0.08592, -2.484), (-10.77, -0.0314, -2.106), (-10.67, -0.4002, -2.217), (-10.72, -0.009523, -2.588), (-10.66, -0.2829, -2.594), (-0.08223, 3.587, -0.8426)], [], [(224, 1, 3, 225), (225, 3, 5, 226), (226, 5, 7, 227), (227, 7, 9, 228), (228, 9, 11, 229), (229, 11, 13, 230), (230, 13, 15, 231), (231, 15, 17, 232), (232, 17, 19, 233), (233, 19, 21, 234), (209, 200, 35, 25), (234, 21, 23, 235), (235, 23, 1, 224), (16, 18, 57, 56), (213, 212, 42, 43), (210, 209, 25, 24), (211, 201, 26, 27), (200, 202, 34, 35), (201, 210, 24, 26), (202, 203, 33, 34), (203, 204, 32, 33), (204, 205, 31, 32), (205, 206, 30, 31), (206, 207, 29, 30), (207, 208, 28, 29), (208, 211, 27, 28), (36, 37, 47, 46, 45, 44, 43, 42, 41, 40, 39, 38), (215, 214, 39, 40), (217, 216, 46, 47), (219, 218, 37, 36), (220, 213, 43, 44), (221, 215, 40, 41), (218, 217, 47, 37), (222, 219, 36, 38), (223, 220, 44, 45), (212, 221, 41, 42), (214, 222, 38, 39), (216, 223, 45, 46), (292, 276, 63, 62), (14, 16, 56, 55), (12, 14, 55, 54), (10, 12, 54, 53), (8, 10, 53, 52), (6, 8, 52, 51), (22, 0, 48, 59), (0, 2, 49, 48), (4, 6, 51, 50), (20, 22, 59, 58), (2, 4, 50, 49), (18, 20, 58, 57), (325, 324, 75, 74), (294, 278, 67, 66), (297, 240, 183, 285), (277, 280, 71, 70), (295, 281, 61, 60), (278, 282, 68, 67), (279, 283, 65, 64), (280, 295, 60, 71), (281, 292, 62, 61), (282, 293, 69, 68), (283, 294, 66, 65), (77, 78, 90, 89), (327, 326, 82, 81), (329, 328, 79, 78), (324, 330, 76, 75), (326, 331, 83, 82), (333, 332, 73, 72), (328, 334, 80, 79), (330, 335, 77, 76), (331, 333, 72, 83), (332, 325, 74, 73), (334, 327, 81, 80), (335, 329, 78, 77), (349, 348, 102, 101), (74, 75, 87, 86), (81, 82, 94, 93), (78, 79, 91, 90), (75, 76, 88, 87), (82, 83, 95, 94), (72, 73, 85, 84), (79, 80, 92, 91), (76, 77, 89, 88), (83, 72, 84, 95), (73, 74, 86, 85), (80, 81, 93, 92), (104, 105, 117, 116), (351, 350, 99, 98), (353, 352, 106, 105), (348, 354, 103, 102), (350, 355, 100, 99), (352, 356, 107, 106), (358, 357, 97, 96), (354, 359, 104, 103), (355, 349, 101, 100), (356, 358, 96, 107), (357, 351, 98, 97), (359, 353, 105, 104), (109, 110, 122, 121), (101, 102, 114, 113), (98, 99, 111, 110), (105, 106, 118, 117), (102, 103, 115, 114), (99, 100, 112, 111), (106, 107, 119, 118), (96, 97, 109, 108), (103, 104, 116, 115), (100, 101, 113, 112), (107, 96, 108, 119), (97, 98, 110, 109), (301, 300, 132, 143), (116, 117, 129, 128), (113, 114, 126, 125), (110, 111, 123, 122), (117, 118, 130, 129), (114, 115, 127, 126), (111, 112, 124, 123), (118, 119, 131, 130), (108, 109, 121, 120), (115, 116, 128, 127), (112, 113, 125, 124), (119, 108, 120, 131), (313, 312, 149, 148), (303, 302, 134, 133), (305, 304, 141, 140), (307, 306, 138, 137), (302, 308, 135, 134), (304, 309, 142, 141), (306, 310, 139, 138), (308, 311, 136, 135), (309, 301, 143, 142), (300, 303, 133, 132), (310, 305, 140, 139), (311, 307, 137, 136), (148, 149, 161, 160), (315, 314, 144, 155), (317, 316, 146, 145), (319, 318, 153, 152), (312, 320, 150, 149), (316, 321, 147, 146), (318, 322, 154, 153), (320, 323, 151, 150), (321, 313, 148, 147), (322, 315, 155, 154), (314, 317, 145, 144), (323, 319, 152, 151), (380, 372, 176, 175), (155, 144, 156, 167), (145, 146, 158, 157), (152, 153, 165, 164), (149, 150, 162, 161), (146, 147, 159, 158), (153, 154, 166, 165), (150, 151, 163, 162), (147, 148, 160, 159), (154, 155, 167, 166), (144, 145, 157, 156), (151, 152, 164, 163), (168, 169, 170, 171, 172, 173, 174, 175, 176, 177, 178, 179), (381, 373, 173, 172), (382, 374, 168, 179), (383, 375, 170, 169), (372, 376, 177, 176), (373, 377, 174, 173), (375, 378, 171, 170), (376, 379, 178, 177), (377, 380, 175, 174), (378, 381, 172, 171), (379, 382, 179, 178), (374, 383, 169, 168), (245, 244, 186, 187), (240, 241, 182, 183), (243, 242, 181, 180), (270, 243, 180, 264), (286, 287, 187, 186), (273, 246, 184, 266), (246, 247, 185, 184), (298, 245, 187, 287), (9, 7, 192, 199), (11, 9, 199, 198), (13, 11, 198, 197), (15, 13, 197, 196), (17, 15, 196, 195), (19, 17, 195, 194), (21, 19, 194, 193), (5, 3, 190, 191), (23, 21, 193, 188), (7, 5, 191, 192), (3, 1, 189, 190), (1, 23, 188, 189), (199, 192, 211, 208), (198, 199, 208, 207), (197, 198, 207, 206), (196, 197, 206, 205), (195, 196, 205, 204), (194, 195, 204, 203), (193, 194, 203, 202), (191, 190, 210, 201), (188, 193, 202, 200), (192, 191, 201, 211), (190, 189, 209, 210), (189, 188, 200, 209), (34, 33, 223, 216), (27, 26, 222, 214), (30, 29, 221, 212), (33, 32, 220, 223), (26, 24, 219, 222), (25, 35, 217, 218), (29, 28, 215, 221), (32, 31, 213, 220), (24, 25, 218, 219), (35, 34, 216, 217), (28, 27, 214, 215), (31, 30, 212, 213), (22, 235, 224, 0), (20, 234, 235, 22), (18, 233, 234, 20), (16, 232, 233, 18), (14, 231, 232, 16), (12, 230, 231, 14), (10, 229, 230, 12), (8, 228, 229, 10), (6, 227, 228, 8), (4, 226, 227, 6), (2, 225, 226, 4), (0, 224, 225, 2), (252, 51, 239, 268), (51, 52, 237, 239), (64, 63, 238, 236), (279, 64, 236, 296), (268, 239, 243, 270), (239, 237, 242, 243), (236, 238, 241, 240), (296, 236, 240, 297), (299, 248, 245, 298), (250, 251, 247, 246), (274, 250, 246, 273), (248, 249, 244, 245), (183, 182, 249, 248), (264, 180, 250, 274), (180, 181, 251, 250), (285, 183, 248, 299), (181, 265, 275, 251), (284, 264, 274, 291), (291, 274, 273, 290), (251, 275, 272, 247), (237, 269, 271, 242), (288, 268, 270, 289), (52, 258, 269, 237), (276, 252, 268, 288), (247, 272, 267, 185), (290, 273, 266, 286), (184, 185, 267, 266), (289, 270, 264, 284), (53, 54, 257, 263), (56, 57, 255, 262), (49, 50, 253, 260), (59, 48, 261, 259), (52, 53, 263, 258), (55, 56, 262, 256), (48, 49, 260, 261), (58, 59, 259, 254), (242, 271, 265, 181), (54, 55, 256, 257), (50, 51, 252, 253), (241, 289, 284, 182), (244, 290, 286, 186), (63, 276, 288, 238), (238, 288, 289, 241), (249, 291, 290, 244), (182, 284, 291, 249), (265, 285, 299, 275), (275, 299, 298, 272), (269, 296, 297, 271), (258, 279, 296, 269), (272, 298, 287, 267), (266, 267, 287, 286), (263, 257, 294, 283), (262, 255, 293, 282), (260, 253, 292, 281), (259, 261, 295, 280), (258, 263, 283, 279), (256, 262, 282, 278), (261, 260, 281, 295), (254, 259, 280, 277), (271, 297, 285, 265), (257, 256, 278, 294), (253, 252, 276, 292), (124, 125, 307, 311), (127, 128, 305, 310), (120, 121, 303, 300), (130, 131, 301, 309), (123, 124, 311, 308), (126, 127, 310, 306), (129, 130, 309, 304), (122, 123, 308, 302), (125, 126, 306, 307), (128, 129, 304, 305), (121, 122, 302, 303), (131, 120, 300, 301), (139, 140, 319, 323), (132, 133, 317, 314), (142, 143, 315, 322), (135, 136, 313, 321), (138, 139, 323, 320), (141, 142, 322, 318), (134, 135, 321, 316), (137, 138, 320, 312), (140, 141, 318, 319), (133, 134, 316, 317), (143, 132, 314, 315), (136, 137, 312, 313), (65, 66, 329, 335), (68, 69, 327, 334), (61, 62, 325, 332), (71, 60, 333, 331), (64, 65, 335, 330), (67, 68, 334, 328), (60, 61, 332, 333), (70, 71, 331, 326), (63, 64, 330, 324), (66, 67, 328, 329), (69, 70, 326, 327), (62, 63, 324, 325), (156, 157, 343, 340), (166, 167, 341, 347), (159, 160, 339, 346), (162, 163, 337, 345), (165, 166, 347, 344), (158, 159, 346, 342), (161, 162, 345, 338), (164, 165, 344, 336), (157, 158, 342, 343), (167, 156, 340, 341), (160, 161, 338, 339), (163, 164, 336, 337), (371, 362, 353, 359), (370, 361, 351, 357), (369, 363, 358, 356), (368, 360, 349, 355), (367, 371, 359, 354), (363, 370, 357, 358), (366, 369, 356, 352), (365, 368, 355, 350), (364, 367, 354, 348), (362, 366, 352, 353), (361, 365, 350, 351), (360, 364, 348, 349), (89, 90, 364, 360), (86, 87, 365, 361), (93, 94, 366, 362), (90, 91, 367, 364), (87, 88, 368, 365), (94, 95, 369, 366), (84, 85, 370, 363), (91, 92, 371, 367), (88, 89, 360, 368), (95, 84, 363, 369), (85, 86, 361, 370), (92, 93, 362, 371), (340, 343, 383, 374), (347, 341, 382, 379), (346, 339, 381, 378), (345, 337, 380, 377), (344, 347, 379, 376), (342, 346, 378, 375), (338, 345, 377, 373), (336, 344, 376, 372), (343, 342, 375, 383), (341, 340, 374, 382), (339, 338, 373, 381), (337, 336, 372, 380)])
_k = {(0, 2): 1.0, (1, 3): 1.0, (1, 224): 1.0, (2, 225): 1.0, (2, 4): 1.0, (3, 5): 1.0, (4, 226): 1.0, (4, 6): 1.0, (5, 7): 1.0, (6, 227): 1.0, (6, 8): 1.0, (7, 9): 1.0, (8, 228): 1.0, (8, 10): 1.0, (9, 11): 1.0, (10, 229): 1.0, (10, 12): 1.0, (11, 13): 1.0, (12, 230): 1.0, (12, 14): 1.0, (13, 15): 1.0, (14, 231): 1.0, (14, 16): 1.0, (15, 17): 1.0, (16, 232): 1.0, (16, 18): 1.0, (17, 19): 1.0, (18, 233): 1.0, (18, 20): 1.0, (19, 21): 1.0, (20, 234): 1.0, (20, 22): 1.0, (21, 23): 1.0, (22, 235): 1.0, (0, 22): 1.0, (1, 23): 1.0, (24, 25): 1.0, (24, 26): 1.0, (26, 27): 1.0, (27, 28): 1.0, (28, 29): 1.0, (29, 30): 1.0, (30, 31): 1.0, (31, 32): 1.0, (32, 33): 1.0, (33, 34): 1.0, (34, 35): 1.0, (25, 35): 1.0, (35, 200): 1.0, (1, 189): 1.0, (3, 190): 1.0, (26, 201): 1.0, (7, 192): 1.0, (34, 202): 1.0, (33, 203): 1.0, (32, 204): 1.0, (31, 205): 1.0, (30, 206): 1.0, (29, 207): 1.0, (28, 208): 1.0, (36, 37): 1.0, (36, 38): 1.0, (38, 39): 1.0, (39, 40): 1.0, (40, 41): 1.0, (41, 42): 1.0, (42, 43): 1.0, (43, 44): 1.0, (44, 45): 1.0, (45, 46): 1.0, (46, 47): 1.0, (37, 47): 1.0, (42, 212): 1.0, (31, 213): 1.0, (39, 214): 1.0, (28, 215): 1.0, (46, 216): 1.0, (35, 217): 1.0, (37, 218): 1.0, (24, 219): 1.0, (32, 220): 1.0, (29, 221): 1.0, (26, 222): 1.0, (33, 223): 1.0, (48, 49): 1.0, (49, 50): 1.0, (50, 51): 1.0, (51, 52): 1.0, (52, 53): 1.0, (53, 54): 1.0, (54, 55): 1.0, (55, 56): 1.0, (56, 57): 1.0, (57, 58): 1.0, (58, 59): 1.0, (48, 59): 1.0, (18, 57): 1.0, (16, 56): 1.0, (14, 55): 1.0, (12, 54): 1.0, (10, 53): 1.0, (8, 52): 1.0, (6, 51): 1.0, (0, 48): 1.0, (22, 59): 1.0, (2, 49): 1.0, (4, 50): 1.0, (20, 58): 1.0, (60, 61): 1.0, (61, 62): 1.0, (62, 63): 1.0, (63, 64): 1.0, (64, 65): 1.0, (65, 66): 1.0, (66, 67): 1.0, (67, 68): 1.0, (68, 69): 1.0, (69, 70): 1.0, (70, 71): 1.0, (60, 71): 1.0, (63, 276): 1.0, (50, 253): 1.0, (70, 277): 1.0, (57, 255): 1.0, (67, 278): 1.0, (54, 257): 1.0, (64, 279): 1.0, (71, 280): 1.0, (61, 281): 1.0, (48, 261): 1.0, (68, 282): 1.0, (65, 283): 1.0, (72, 73): 1.0, (73, 74): 1.0, (74, 75): 1.0, (75, 76): 1.0, (76, 77): 1.0, (77, 78): 1.0, (78, 79): 1.0, (79, 80): 1.0, (80, 81): 1.0, (81, 82): 1.0, (82, 83): 1.0, (72, 83): 1.0, (75, 324): 1.0, (62, 325): 1.0, (82, 326): 1.0, (69, 327): 1.0, (79, 328): 1.0, (66, 329): 1.0, (76, 330): 1.0, (83, 331): 1.0, (73, 332): 1.0, (60, 333): 1.0, (80, 334): 1.0, (77, 335): 1.0, (84, 85): 1.0, (85, 86): 1.0, (86, 87): 1.0, (87, 88): 1.0, (88, 89): 1.0, (89, 90): 1.0, (90, 91): 1.0, (91, 92): 1.0, (92, 93): 1.0, (93, 94): 1.0, (94, 95): 1.0, (84, 95): 1.0, (78, 90): 1.0, (77, 89): 1.0, (75, 87): 1.0, (74, 86): 1.0, (82, 94): 1.0, (81, 93): 1.0, (79, 91): 1.0, (76, 88): 1.0, (83, 95): 1.0, (73, 85): 1.0, (72, 84): 1.0, (80, 92): 1.0, (96, 97): 1.0, (97, 98): 1.0, (98, 99): 1.0, (99, 100): 1.0, (100, 101): 1.0, (101, 102): 1.0, (102, 103): 1.0, (103, 104): 1.0, (104, 105): 1.0, (105, 106): 1.0, (106, 107): 1.0, (96, 107): 1.0, (102, 348): 1.0, (89, 360): 1.0, (99, 350): 1.0, (86, 361): 1.0, (106, 352): 1.0, (93, 362): 1.0, (103, 354): 1.0, (100, 355): 1.0, (107, 356): 1.0, (97, 357): 1.0, (84, 363): 1.0, (104, 359): 1.0, (108, 109): 1.0, (109, 110): 1.0, (110, 111): 1.0, (111, 112): 1.0, (112, 113): 1.0, (113, 114): 1.0, (114, 115): 1.0, (115, 116): 1.0, (116, 117): 1.0, (117, 118): 1.0, (118, 119): 1.0, (108, 119): 1.0, (105, 117): 1.0, (104, 116): 1.0, (102, 114): 1.0, (101, 113): 1.0, (99, 111): 1.0, (98, 110): 1.0, (106, 118): 1.0, (103, 115): 1.0, (100, 112): 1.0, (107, 119): 1.0, (97, 109): 1.0, (96, 108): 1.0, (120, 121): 1.0, (121, 122): 1.0, (122, 123): 1.0, (123, 124): 1.0, (124, 125): 1.0, (125, 126): 1.0, (126, 127): 1.0, (127, 128): 1.0, (128, 129): 1.0, (129, 130): 1.0, (130, 131): 1.0, (120, 131): 1.0, (110, 122): 1.0, (109, 121): 1.0, (117, 129): 1.0, (116, 128): 1.0, (114, 126): 1.0, (113, 125): 1.0, (111, 123): 1.0, (118, 130): 1.0, (115, 127): 1.0, (112, 124): 1.0, (119, 131): 1.0, (108, 120): 1.0, (132, 133): 1.0, (133, 134): 1.0, (134, 135): 1.0, (135, 136): 1.0, (136, 137): 1.0, (137, 138): 1.0, (138, 139): 1.0, (139, 140): 1.0, (140, 141): 1.0, (141, 142): 1.0, (142, 143): 1.0, (132, 143): 1.0, (132, 300): 1.0, (131, 301): 1.0, (134, 302): 1.0, (121, 303): 1.0, (141, 304): 1.0, (128, 305): 1.0, (138, 306): 1.0, (125, 307): 1.0, (135, 308): 1.0, (142, 309): 1.0, (139, 310): 1.0, (136, 311): 1.0, (144, 145): 1.0, (145, 146): 1.0, (146, 147): 1.0, (147, 148): 1.0, (148, 149): 1.0, (149, 150): 1.0, (150, 151): 1.0, (151, 152): 1.0, (152, 153): 1.0, (153, 154): 1.0, (154, 155): 1.0, (144, 155): 1.0, (149, 312): 1.0, (136, 313): 1.0, (144, 314): 1.0, (143, 315): 1.0, (146, 316): 1.0, (133, 317): 1.0, (153, 318): 1.0, (140, 319): 1.0, (150, 320): 1.0, (147, 321): 1.0, (154, 322): 1.0, (151, 323): 1.0, (156, 157): 1.0, (157, 158): 1.0, (158, 159): 1.0, (159, 160): 1.0, (160, 161): 1.0, (161, 162): 1.0, (162, 163): 1.0, (163, 164): 1.0, (164, 165): 1.0, (165, 166): 1.0, (166, 167): 1.0, (156, 167): 1.0, (149, 161): 1.0, (148, 160): 1.0, (144, 156): 1.0, (155, 167): 1.0, (146, 158): 1.0, (145, 157): 1.0, (153, 165): 1.0, (152, 164): 1.0, (150, 162): 1.0, (147, 159): 1.0, (154, 166): 1.0, (151, 163): 1.0, (168, 169): 1.0, (169, 170): 1.0, (170, 171): 1.0, (171, 172): 1.0, (172, 173): 1.0, (173, 174): 1.0, (174, 175): 1.0, (175, 176): 1.0, (176, 177): 1.0, (177, 178): 1.0, (178, 179): 1.0, (168, 179): 1.0, (176, 372): 1.0, (163, 337): 1.0, (173, 373): 1.0, (160, 339): 1.0, (168, 374): 1.0, (167, 341): 1.0, (170, 375): 1.0, (157, 343): 1.0, (177, 376): 1.0, (174, 377): 1.0, (171, 378): 1.0, (178, 379): 1.0, (180, 181): 1.0, (182, 183): 1.0, (182, 284): 1.0, (183, 285): 1.0, (183, 240): 1.0, (52, 237): 1.0, (182, 241): 1.0, (51, 239): 1.0, (184, 185): 1.0, (186, 187): 1.0, (186, 286): 1.0, (187, 287): 1.0, (186, 244): 1.0, (183, 248): 1.0, (184, 246): 1.0, (185, 247): 1.0, (23, 188): 1.0, (189, 209): 1.0, (190, 210): 1.0, (5, 191): 1.0, (192, 211): 1.0, (21, 193): 1.0, (19, 194): 1.0, (17, 195): 1.0, (15, 196): 1.0, (13, 197): 1.0, (11, 198): 1.0, (9, 199): 1.0, (192, 199): 1.0, (198, 199): 1.0, (197, 198): 1.0, (196, 197): 1.0, (195, 196): 1.0, (194, 195): 1.0, (193, 194): 1.0, (190, 191): 1.0, (188, 193): 1.0, (191, 192): 1.0, (189, 190): 1.0, (188, 189): 1.0, (188, 200): 1.0, (191, 201): 1.0, (193, 202): 1.0, (194, 203): 1.0, (195, 204): 1.0, (196, 205): 1.0, (197, 206): 1.0, (198, 207): 1.0, (199, 208): 1.0, (25, 209): 1.0, (24, 210): 1.0, (27, 211): 1.0, (208, 211): 1.0, (207, 208): 1.0, (206, 207): 1.0, (205, 206): 1.0, (204, 205): 1.0, (203, 204): 1.0, (202, 203): 1.0, (201, 210): 1.0, (200, 202): 1.0, (201, 211): 1.0, (209, 210): 1.0, (200, 209): 1.0, (30, 212): 1.0, (43, 213): 1.0, (27, 214): 1.0, (40, 215): 1.0, (34, 216): 1.0, (47, 217): 1.0, (25, 218): 1.0, (36, 219): 1.0, (44, 220): 1.0, (41, 221): 1.0, (38, 222): 1.0, (45, 223): 1.0, (216, 223): 1.0, (214, 222): 1.0, (212, 221): 1.0, (220, 223): 1.0, (219, 222): 1.0, (217, 218): 1.0, (215, 221): 1.0, (213, 220): 1.0, (218, 219): 1.0, (216, 217): 1.0, (214, 215): 1.0, (212, 213): 1.0, (0, 224): 1.0, (3, 225): 1.0, (5, 226): 1.0, (7, 227): 1.0, (9, 228): 1.0, (11, 229): 1.0, (13, 230): 1.0, (15, 231): 1.0, (17, 232): 1.0, (19, 233): 1.0, (21, 234): 1.0, (23, 235): 1.0, (224, 235): 1.0, (234, 235): 1.0, (233, 234): 1.0, (232, 233): 1.0, (231, 232): 1.0, (230, 231): 1.0, (229, 230): 1.0, (228, 229): 1.0, (227, 228): 1.0, (226, 227): 1.0, (225, 226): 1.0, (224, 225): 1.0, (64, 236): 1.0, (237, 242): 1.0, (63, 238): 1.0, (239, 243): 1.0, (238, 288): 1.0, (237, 239): 1.0, (236, 238): 1.0, (237, 269): 1.0, (236, 240): 1.0, (238, 241): 1.0, (181, 242): 1.0, (180, 243): 1.0, (241, 289): 1.0, (242, 243): 1.0, (240, 241): 1.0, (242, 271): 1.0, (244, 249): 1.0, (187, 245): 1.0, (246, 250): 1.0, (247, 251): 1.0, (247, 272): 1.0, (246, 247): 1.0, (244, 290): 1.0, (244, 245): 1.0, (245, 248): 1.0, (182, 249): 1.0, (180, 250): 1.0, (181, 251): 1.0, (248, 249): 1.0, (249, 291): 1.0, (250, 251): 1.0, (251, 275): 1.0, (51, 252): 1.0, (253, 292): 1.0, (58, 254): 1.0, (255, 293): 1.0, (55, 256): 1.0, (257, 294): 1.0, (52, 258): 1.0, (59, 259): 1.0, (49, 260): 1.0, (261, 295): 1.0, (56, 262): 1.0, (53, 263): 1.0, (180, 264): 1.0, (181, 265): 1.0, (184, 266): 1.0, (185, 267): 1.0, (239, 268): 1.0, (269, 296): 1.0, (243, 270): 1.0, (271, 297): 1.0, (272, 298): 1.0, (246, 273): 1.0, (250, 274): 1.0, (275, 299): 1.0, (265, 275): 1.0, (264, 274): 1.0, (273, 274): 1.0, (272, 275): 1.0, (269, 271): 1.0, (268, 270): 1.0, (258, 269): 1.0, (252, 268): 1.0, (267, 272): 1.0, (266, 273): 1.0, (266, 267): 1.0, (264, 270): 1.0, (257, 263): 1.0, (255, 262): 1.0, (253, 260): 1.0, (259, 261): 1.0, (258, 263): 1.0, (256, 262): 1.0, (260, 261): 1.0, (254, 259): 1.0, (265, 271): 1.0, (256, 257): 1.0, (252, 253): 1.0, (252, 276): 1.0, (254, 277): 1.0, (256, 278): 1.0, (258, 279): 1.0, (259, 280): 1.0, (260, 281): 1.0, (262, 282): 1.0, (263, 283): 1.0, (264, 284): 1.0, (265, 285): 1.0, (266, 286): 1.0, (267, 287): 1.0, (268, 288): 1.0, (270, 289): 1.0, (273, 290): 1.0, (274, 291): 1.0, (62, 292): 1.0, (69, 293): 1.0, (66, 294): 1.0, (60, 295): 1.0, (236, 296): 1.0, (240, 297): 1.0, (245, 298): 1.0, (248, 299): 1.0, (284, 289): 1.0, (286, 290): 1.0, (276, 288): 1.0, (288, 289): 1.0, (290, 291): 1.0, (284, 291): 1.0, (285, 299): 1.0, (298, 299): 1.0, (296, 297): 1.0, (279, 296): 1.0, (287, 298): 1.0, (286, 287): 1.0, (283, 294): 1.0, (282, 293): 1.0, (281, 292): 1.0, (280, 295): 1.0, (279, 283): 1.0, (278, 282): 1.0, (281, 295): 1.0, (277, 280): 1.0, (285, 297): 1.0, (278, 294): 1.0, (276, 292): 1.0, (120, 300): 1.0, (143, 301): 1.0, (122, 302): 1.0, (133, 303): 1.0, (129, 304): 1.0, (140, 305): 1.0, (126, 306): 1.0, (137, 307): 1.0, (123, 308): 1.0, (130, 309): 1.0, (127, 310): 1.0, (124, 311): 1.0, (307, 311): 1.0, (305, 310): 1.0, (300, 303): 1.0, (301, 309): 1.0, (308, 311): 1.0, (306, 310): 1.0, (304, 309): 1.0, (302, 308): 1.0, (306, 307): 1.0, (304, 305): 1.0, (302, 303): 1.0, (300, 301): 1.0, (137, 312): 1.0, (148, 313): 1.0, (132, 314): 1.0, (155, 315): 1.0, (134, 316): 1.0, (145, 317): 1.0, (141, 318): 1.0, (152, 319): 1.0, (138, 320): 1.0, (135, 321): 1.0, (142, 322): 1.0, (139, 323): 1.0, (319, 323): 1.0, (314, 317): 1.0, (315, 322): 1.0, (313, 321): 1.0, (320, 323): 1.0, (318, 322): 1.0, (316, 321): 1.0, (312, 320): 1.0, (318, 319): 1.0, (316, 317): 1.0, (314, 315): 1.0, (312, 313): 1.0, (63, 324): 1.0, (74, 325): 1.0, (70, 326): 1.0, (81, 327): 1.0, (67, 328): 1.0, (78, 329): 1.0, (64, 330): 1.0, (71, 331): 1.0, (61, 332): 1.0, (72, 333): 1.0, (68, 334): 1.0, (65, 335): 1.0, (329, 335): 1.0, (327, 334): 1.0, (325, 332): 1.0, (331, 333): 1.0, (330, 335): 1.0, (328, 334): 1.0, (332, 333): 1.0, (326, 331): 1.0, (324, 330): 1.0, (328, 329): 1.0, (326, 327): 1.0, (324, 325): 1.0, (164, 336): 1.0, (337, 380): 1.0, (161, 338): 1.0, (339, 381): 1.0, (156, 340): 1.0, (341, 382): 1.0, (158, 342): 1.0, (343, 383): 1.0, (165, 344): 1.0, (162, 345): 1.0, (159, 346): 1.0, (166, 347): 1.0, (340, 343): 1.0, (341, 347): 1.0, (339, 346): 1.0, (337, 345): 1.0, (344, 347): 1.0, (342, 346): 1.0, (338, 345): 1.0, (336, 344): 1.0, (342, 343): 1.0, (340, 341): 1.0, (338, 339): 1.0, (336, 337): 1.0, (348, 364): 1.0, (101, 349): 1.0, (350, 365): 1.0, (98, 351): 1.0, (352, 366): 1.0, (105, 353): 1.0, (354, 367): 1.0, (355, 368): 1.0, (356, 369): 1.0, (357, 370): 1.0, (96, 358): 1.0, (359, 371): 1.0, (353, 359): 1.0, (351, 357): 1.0, (356, 358): 1.0, (349, 355): 1.0, (354, 359): 1.0, (357, 358): 1.0, (352, 356): 1.0, (350, 355): 1.0, (348, 354): 1.0, (352, 353): 1.0, (350, 351): 1.0, (348, 349): 1.0, (349, 360): 1.0, (351, 361): 1.0, (353, 362): 1.0, (358, 363): 1.0, (90, 364): 1.0, (87, 365): 1.0, (94, 366): 1.0, (91, 367): 1.0, (88, 368): 1.0, (95, 369): 1.0, (85, 370): 1.0, (92, 371): 1.0, (360, 364): 1.0, (361, 365): 1.0, (362, 366): 1.0, (364, 367): 1.0, (365, 368): 1.0, (366, 369): 1.0, (363, 370): 1.0, (367, 371): 1.0, (360, 368): 1.0, (363, 369): 1.0, (361, 370): 1.0, (362, 371): 1.0, (336, 372): 1.0, (338, 373): 1.0, (340, 374): 1.0, (342, 375): 1.0, (344, 376): 1.0, (345, 377): 1.0, (346, 378): 1.0, (347, 379): 1.0, (175, 380): 1.0, (172, 381): 1.0, (179, 382): 1.0, (169, 383): 1.0, (374, 383): 1.0, (379, 382): 1.0, (378, 381): 1.0, (377, 380): 1.0, (376, 379): 1.0, (375, 378): 1.0, (373, 377): 1.0, (372, 376): 1.0, (375, 383): 1.0, (374, 382): 1.0, (373, 381): 1.0, (372, 380): 1.0}
me_cylinder_008.attributes.new('crease_edge', 'FLOAT', 'EDGE').data.foreach_set('value', [_k.get((min(e.vertices), max(e.vertices)), 0.0) for e in me_cylinder_008.edges])
me_cylinder_008.use_remesh_preserve_volume = False
me_cylinder_008.use_remesh_preserve_attributes = False
me_cylinder_008.use_mirror_vertex_groups = False
me_cylinder_008.update()
me_cylinder_011 = bpy.data.meshes.new('Cylinder.011')
me_cylinder_011.from_pydata([(-10.59, 0.267, -0.09043), (-10.59, 0.9536, -0.2744), (-11.2, 0.267, -0.09043), (-11.2, 0.9536, -0.2744), (-11.32, 0.5504, 0.9683), (-11.33, 1.238, 0.7867), (-11.48, 0.3979, 0.3967), (-11.49, 1.085, 0.215), (-12.56, 0.5494, 0.4222), (-12.56, 0.9458, 0.3147), (-12.29, 0.4927, 0.198), (-12.29, 0.8891, 0.09054), (-11.29, 0.5395, 0.9276), (-11.47, 0.3928, 0.3779), (-11.48, 1.08, 0.1962), (-11.3, 1.227, 0.7459), (-12.26, 0.8982, 0.09636), (-12.5, 0.9594, 0.3367), (-12.5, 0.5494, 0.4477), (-12.25, 0.4882, 0.2073), (-11.38, 1.224, 0.7652), (-11.38, 0.5504, 0.9434), (-11.52, 0.4022, 0.3876), (-11.52, 1.076, 0.2094), (-11.22, 0.2751, -0.06025), (-11.22, 0.9618, -0.2441), (-10.64, 0.2846, -0.02483), (-10.64, 0.9712, -0.2087), (-10.67, 0.9536, -0.2744), (-10.67, 0.267, -0.09043), (-11.35, 1.219, 0.7169), (-11.34, 0.5318, 0.8986), (-12.53, 0.9389, 0.2873), (-12.52, 0.5425, 0.3948), (-11.32, 1.209, 0.6788), (-11.32, 0.5216, 0.8605), (-12.47, 0.542, 0.4184), (-12.47, 0.952, 0.3074), (-11.4, 1.206, 0.6974), (-11.39, 0.5323, 0.8756), (-10.71, 0.2834, -0.02915), (-10.71, 0.9701, -0.213), (-11.15, 0.9536, -0.2744), (-11.47, 1.098, 0.263), (-12.32, 0.8938, 0.1093), (-11.45, 0.4051, 0.4241), (-12.27, 0.4934, 0.2275), (-11.5, 0.4146, 0.4343), (-11.17, 0.2759, -0.05728), (-11.15, 0.267, -0.09043), (-11.47, 0.4107, 0.4446), (-12.31, 0.4974, 0.2168), (-11.46, 1.092, 0.2424), (-12.28, 0.9034, 0.1165), (-11.51, 1.089, 0.256), (-11.17, 0.9626, -0.2411)], [], [(35, 12, 4, 31), (53, 16, 11, 44), (14, 13, 6, 7), (12, 15, 5, 4), (52, 14, 7, 43), (51, 44, 11, 10), (18, 17, 9, 8), (36, 18, 8, 33), (16, 19, 10, 11), (55, 25, 14, 52), (26, 27, 15, 12), (25, 24, 13, 14), (40, 26, 12, 35), (23, 22, 19, 16), (39, 21, 18, 36), (21, 20, 17, 18), (54, 23, 16, 53), (43, 7, 23, 54), (4, 5, 20, 21), (31, 4, 21, 39), (7, 6, 22, 23), (29, 0, 26, 40), (3, 2, 24, 25), (0, 1, 27, 26), (42, 3, 25, 55), (1, 28, 41, 27), (49, 29, 40, 48), (50, 31, 39, 47), (5, 30, 38, 20), (20, 38, 37, 17), (47, 39, 36, 46), (48, 40, 35, 45), (27, 41, 34, 15), (46, 36, 33, 51), (8, 9, 32, 33), (15, 34, 30, 5), (17, 37, 32, 9), (45, 35, 31, 50), (13, 45, 50, 6), (19, 46, 51, 10), (24, 48, 45, 13), (22, 47, 46, 19), (6, 50, 47, 22), (2, 49, 48, 24), (28, 42, 55, 41), (30, 43, 54, 38), (38, 54, 53, 37), (41, 55, 52, 34), (33, 32, 44, 51), (34, 52, 43, 30), (37, 53, 44, 32)])
_k = {(0, 1): 1.0, (2, 3): 1.0, (3, 42): 1.0, (0, 29): 1.0, (4, 5): 1.0, (6, 7): 1.0, (7, 43): 1.0, (4, 31): 1.0, (4, 12): 1.0, (2, 24): 1.0, (3, 25): 1.0, (5, 15): 1.0, (8, 9): 1.0, (10, 11): 1.0, (11, 44): 1.0, (8, 33): 1.0, (11, 16): 1.0, (5, 20): 1.0, (4, 21): 1.0, (6, 22): 1.0, (12, 26): 1.0, (6, 13): 1.0, (7, 14): 1.0, (15, 27): 1.0, (15, 34): 1.0, (12, 15): 1.0, (13, 14): 1.0, (13, 45): 1.0, (16, 23): 1.0, (9, 17): 1.0, (8, 18): 1.0, (10, 19): 1.0, (16, 19): 1.0, (19, 46): 1.0, (17, 18): 1.0, (17, 37): 1.0, (17, 20): 1.0, (18, 21): 1.0, (19, 22): 1.0, (7, 23): 1.0, (20, 38): 1.0, (20, 21): 1.0, (22, 47): 1.0, (22, 23): 1.0, (13, 24): 1.0, (14, 25): 1.0, (0, 26): 1.0, (1, 27): 1.0, (24, 48): 1.0, (24, 25): 1.0, (26, 27): 1.0, (27, 41): 1.0, (1, 28): 1.0, (29, 49): 1.0, (5, 30): 1.0, (31, 50): 1.0, (9, 32): 1.0, (33, 51): 1.0, (34, 52): 1.0, (12, 35): 1.0, (18, 36): 1.0, (37, 53): 1.0, (38, 54): 1.0, (21, 39): 1.0, (26, 40): 1.0, (41, 55): 1.0, (28, 41): 1.0, (29, 40): 1.0, (31, 39): 1.0, (30, 38): 1.0, (37, 38): 1.0, (36, 39): 1.0, (35, 40): 1.0, (34, 41): 1.0, (33, 36): 1.0, (32, 33): 1.0, (30, 34): 1.0, (32, 37): 1.0, (31, 35): 1.0, (28, 42): 1.0, (30, 43): 1.0, (32, 44): 1.0, (35, 45): 1.0, (36, 46): 1.0, (39, 47): 1.0, (40, 48): 1.0, (2, 49): 1.0, (6, 50): 1.0, (10, 51): 1.0, (14, 52): 1.0, (16, 53): 1.0, (23, 54): 1.0, (25, 55): 1.0, (45, 50): 1.0, (46, 51): 1.0, (45, 48): 1.0, (46, 47): 1.0, (47, 50): 1.0, (48, 49): 1.0, (42, 55): 1.0, (43, 54): 1.0, (53, 54): 1.0, (52, 55): 1.0, (44, 51): 1.0, (43, 52): 1.0, (44, 53): 1.0}
me_cylinder_011.attributes.new('crease_edge', 'FLOAT', 'EDGE').data.foreach_set('value', [_k.get((min(e.vertices), max(e.vertices)), 0.0) for e in me_cylinder_011.edges])
me_cylinder_011.materials.append(None)
me_cylinder_011.use_remesh_preserve_volume = False
me_cylinder_011.use_remesh_preserve_attributes = False
me_cylinder_011.use_mirror_vertex_groups = False
me_cylinder_011.update()

# ---- objects
ob_light = bpy.data.objects.new('Light', light_light)
ob_camera = bpy.data.objects.new('Camera', cam_camera)
ob_grabber = bpy.data.objects.new('Grabber', me_cylinder_002)
ob_light_001 = bpy.data.objects.new('Light.001', light_light_001)
ob_grabber_002 = bpy.data.objects.new('Grabber.002', me_cylinder_003)
ob_grabber_006 = bpy.data.objects.new('Grabber.006', me_cylinder_008)
ob_grabber_001 = bpy.data.objects.new('Grabber.001', me_cylinder_011)

# ---- transforms, parenting, visibility, modifiers, constraints
ob_light.location = (4.076, 1.005, 5.904)
ob_light.rotation_euler = (0.6503, 0.05522, 1.866)
ob_light.lock_rotations_4d = False
ob_light.empty_display_type = 'ARROWS'
ob_light.color = (0.0, 0.0, 0.0, 0.0)
ob_light.lineart.crease_threshold = 0.0
ob_camera.location = (7.359, -6.926, 4.958)
ob_camera.rotation_euler = (1.109, 0.0, 0.8149)
ob_camera.lock_rotations_4d = False
ob_camera.empty_display_type = 'ARROWS'
ob_camera.color = (0.0, 0.0, 0.0, 0.0)
ob_camera.display_type = 'WIRE'
ob_camera.lineart.crease_threshold = 0.0
ob_grabber.location = (0.0, 0.0, 0.0)
ob_grabber.lineart.crease_threshold = 0.0
_m = ob_grabber.modifiers.new('Subsurf', 'SUBSURF')
_m.uv_smooth = 'PRESERVE_CORNERS'
_m.quality = 2
_m.levels = 3
_m.show_only_control_edges = False
_m = ob_grabber.modifiers.new('Wireframe', 'WIREFRAME')
ob_light_001.location = (4.076, 1.005, 5.904)
ob_light_001.rotation_euler = (0.6503, 0.05522, 1.866)
ob_light_001.lock_rotations_4d = False
ob_light_001.empty_display_type = 'ARROWS'
ob_light_001.color = (0.0, 0.0, 0.0, 0.0)
ob_light_001.lineart.crease_threshold = 0.0
ob_grabber_002.location = (0.0, 0.0, 0.0)
ob_grabber_002.lineart.crease_threshold = 0.0
_m = ob_grabber_002.modifiers.new('Subsurf', 'SUBSURF')
_m.uv_smooth = 'PRESERVE_CORNERS'
_m.quality = 2
_m.levels = 3
_m.show_only_control_edges = False
ob_grabber_006.location = (-0.5696, -0.9913, -3.503)
ob_grabber_006.rotation_euler = (-11.02, 0.2115, 0.1024)
ob_grabber_006.lineart.crease_threshold = 0.0
_m = ob_grabber_006.modifiers.new('Subsurf', 'SUBSURF')
_m.uv_smooth = 'PRESERVE_CORNERS'
_m.quality = 2
_m.levels = 3
_m.show_only_control_edges = False
ob_grabber_001.location = (0.0, 0.0, 0.0)
ob_grabber_001.lineart.crease_threshold = 0.0
_m = ob_grabber_001.modifiers.new('Subsurf', 'SUBSURF')
_m.uv_smooth = 'PRESERVE_CORNERS'
_m.quality = 2
_m.levels = 3
_m.show_only_control_edges = False

# ---- collection membership
col_collection.objects.link(ob_light)
col_collection.objects.link(ob_camera)
col_collection.objects.link(ob_grabber)
col_collection.objects.link(ob_light_001)
col_collection.objects.link(ob_grabber_002)
col_collection.objects.link(ob_grabber_006)
col_collection.objects.link(ob_grabber_001)

# ---- scene / render settings (as saved in the file)
scene.camera = ob_camera
scene.frame_start = 1; scene.frame_end = 250; scene.frame_set(49)
scene.render.engine = 'BLENDER_EEVEE_NEXT'
scene.cycles.use_denoising = False
scene.cycles.samples = 128
scene.cycles.sampling_pattern = 'TABULATED_SOBOL'
scene.cycles.use_adaptive_sampling = False
scene.cycles.use_light_tree = False
scene.view_settings.view_transform = 'Filmic'
bpy.context.view_layer.update()
